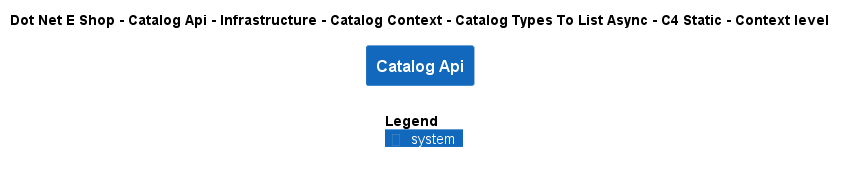

The diagram above was rendered by PlantUML. Its source (embedded in the PNG):
@startuml
!include ..\..\..\..\..\..\..\..\..\.c4s\C4_Context.puml

AddElementTag("c4interflow:lifecycle:new", $bgColor=green, $fontColor=#ffffff, $borderColor=green, $shadowing="False")
AddElementTag("c4interflow:lifecycle:changed", $bgColor=orange, $fontColor=#ffffff, $borderColor=orange, $shadowing="False")
AddElementTag("c4interflow:lifecycle:removed", $bgColor=red, $fontColor=#ffffff, $borderColor=red, $shadowing="False")

AddRelTag("c4interflow:lifecycle:new", $textColor=green, $lineColor=green)
AddRelTag("c4interflow:lifecycle:changed", $textColor=orange, $lineColor=orange)
AddRelTag("c4interflow:lifecycle:removed", $textColor=red, $lineColor=red)

SHOW_PERSON_PORTRAIT()
LAYOUT_TOP_DOWN()

skinparam linetype polyline

title Dot Net E Shop - Catalog Api - Infrastructure - Catalog Context - Catalog Types To List Async - C4 Static - Context level

System(DotNetEShop.SoftwareSystems.CatalogApi, "Catalog Api", "")



SHOW_LEGEND()
@enduml